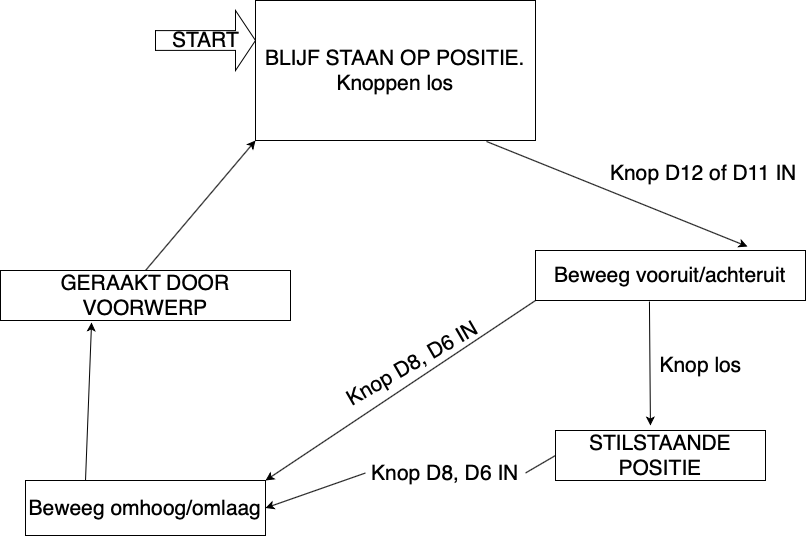

The diagram above was exported from draw.io. Its source (the exported page's mxGraphModel, read from the mxfile embedded in the PNG):
<mxGraphModel dx="810" dy="702" grid="1" gridSize="10" guides="1" tooltips="1" connect="1" arrows="1" fold="1" page="1" pageScale="1" pageWidth="827" pageHeight="1169" math="0" shadow="0">
  <root>
    <mxCell id="0" />
    <mxCell id="1" parent="0" />
    <mxCell id="GQmu0gzG4kGa8ZGmSZKt-1" value="&lt;font style=&quot;font-size: 21px&quot;&gt;BLIJF STAAN OP POSITIE.&lt;br&gt;Knoppen los&lt;br&gt;&lt;/font&gt;" style="rounded=0;whiteSpace=wrap;html=1;" vertex="1" parent="1">
      <mxGeometry x="260" y="20" width="280" height="140" as="geometry" />
    </mxCell>
    <mxCell id="GQmu0gzG4kGa8ZGmSZKt-5" value="&amp;nbsp;&lt;br&gt;&amp;nbsp;Knop D12 of D11 IN" style="text;html=1;align=center;verticalAlign=middle;resizable=0;points=[];autosize=1;strokeColor=none;fillColor=none;fontSize=21;" vertex="1" parent="1">
      <mxGeometry x="600" y="150" width="210" height="60" as="geometry" />
    </mxCell>
    <mxCell id="GQmu0gzG4kGa8ZGmSZKt-7" value="Beweeg vooruit/achteruit" style="rounded=0;whiteSpace=wrap;html=1;fontSize=21;" vertex="1" parent="1">
      <mxGeometry x="540" y="270" width="270" height="50" as="geometry" />
    </mxCell>
    <mxCell id="GQmu0gzG4kGa8ZGmSZKt-14" value="Beweeg omhoog/omlaag" style="rounded=0;whiteSpace=wrap;html=1;fontSize=21;" vertex="1" parent="1">
      <mxGeometry x="30" y="500" width="240" height="55" as="geometry" />
    </mxCell>
    <mxCell id="GQmu0gzG4kGa8ZGmSZKt-16" value="&amp;nbsp;Knop D8, D6 IN" style="text;html=1;align=center;verticalAlign=middle;resizable=0;points=[];autosize=1;strokeColor=none;fillColor=none;fontSize=21;rotation=-30;" vertex="1" parent="1">
      <mxGeometry x="329" y="370" width="170" height="30" as="geometry" />
    </mxCell>
    <mxCell id="GQmu0gzG4kGa8ZGmSZKt-21" value="START" style="html=1;shadow=0;dashed=0;align=center;verticalAlign=middle;shape=mxgraph.arrows2.arrow;dy=0.67;dx=20;notch=0;fontSize=21;" vertex="1" parent="1">
      <mxGeometry x="160" y="30" width="100" height="60" as="geometry" />
    </mxCell>
    <mxCell id="GQmu0gzG4kGa8ZGmSZKt-22" value="" style="endArrow=classic;html=1;rounded=0;fontSize=21;exitX=0.825;exitY=1.007;exitDx=0;exitDy=0;exitPerimeter=0;entryX=0.785;entryY=-0.08;entryDx=0;entryDy=0;entryPerimeter=0;" edge="1" parent="1" source="GQmu0gzG4kGa8ZGmSZKt-1" target="GQmu0gzG4kGa8ZGmSZKt-7">
      <mxGeometry width="50" height="50" relative="1" as="geometry">
        <mxPoint x="390" y="250" as="sourcePoint" />
        <mxPoint x="440" y="200" as="targetPoint" />
      </mxGeometry>
    </mxCell>
    <mxCell id="GQmu0gzG4kGa8ZGmSZKt-25" value="" style="endArrow=classic;html=1;rounded=0;fontSize=21;exitX=0.422;exitY=1.02;exitDx=0;exitDy=0;exitPerimeter=0;entryX=0.452;entryY=-0.1;entryDx=0;entryDy=0;entryPerimeter=0;" edge="1" parent="1" source="GQmu0gzG4kGa8ZGmSZKt-7" target="GQmu0gzG4kGa8ZGmSZKt-27">
      <mxGeometry width="50" height="50" relative="1" as="geometry">
        <mxPoint x="390" y="360" as="sourcePoint" />
        <mxPoint x="600" y="430" as="targetPoint" />
      </mxGeometry>
    </mxCell>
    <mxCell id="GQmu0gzG4kGa8ZGmSZKt-26" value="Knop los" style="text;html=1;align=center;verticalAlign=middle;resizable=0;points=[];autosize=1;strokeColor=none;fillColor=none;fontSize=21;" vertex="1" parent="1">
      <mxGeometry x="655" y="370" width="100" height="30" as="geometry" />
    </mxCell>
    <mxCell id="GQmu0gzG4kGa8ZGmSZKt-27" value="STILSTAANDE POSITIE" style="rounded=0;whiteSpace=wrap;html=1;fontSize=21;" vertex="1" parent="1">
      <mxGeometry x="560" y="450" width="210" height="50" as="geometry" />
    </mxCell>
    <mxCell id="GQmu0gzG4kGa8ZGmSZKt-28" value="" style="endArrow=classic;html=1;rounded=0;fontSize=21;exitX=0;exitY=1;exitDx=0;exitDy=0;entryX=1;entryY=0;entryDx=0;entryDy=0;" edge="1" parent="1" source="GQmu0gzG4kGa8ZGmSZKt-7" target="GQmu0gzG4kGa8ZGmSZKt-14">
      <mxGeometry width="50" height="50" relative="1" as="geometry">
        <mxPoint x="390" y="360" as="sourcePoint" />
        <mxPoint x="440" y="420" as="targetPoint" />
      </mxGeometry>
    </mxCell>
    <mxCell id="GQmu0gzG4kGa8ZGmSZKt-29" value="" style="endArrow=classic;html=1;rounded=0;fontSize=21;exitX=0;exitY=0.5;exitDx=0;exitDy=0;entryX=1;entryY=0.5;entryDx=0;entryDy=0;startArrow=none;" edge="1" parent="1" source="GQmu0gzG4kGa8ZGmSZKt-30" target="GQmu0gzG4kGa8ZGmSZKt-14">
      <mxGeometry width="50" height="50" relative="1" as="geometry">
        <mxPoint x="380" y="480" as="sourcePoint" />
        <mxPoint x="450" y="440" as="targetPoint" />
      </mxGeometry>
    </mxCell>
    <mxCell id="GQmu0gzG4kGa8ZGmSZKt-30" value="Knop D8, D6 IN" style="text;html=1;strokeColor=none;fillColor=none;align=center;verticalAlign=middle;whiteSpace=wrap;rounded=0;fontSize=21;" vertex="1" parent="1">
      <mxGeometry x="370" y="475" width="160" height="35" as="geometry" />
    </mxCell>
    <mxCell id="GQmu0gzG4kGa8ZGmSZKt-31" value="" style="endArrow=none;html=1;rounded=0;fontSize=21;exitX=0;exitY=0.5;exitDx=0;exitDy=0;entryX=1;entryY=0.5;entryDx=0;entryDy=0;" edge="1" parent="1" source="GQmu0gzG4kGa8ZGmSZKt-27" target="GQmu0gzG4kGa8ZGmSZKt-30">
      <mxGeometry width="50" height="50" relative="1" as="geometry">
        <mxPoint x="560" y="475" as="sourcePoint" />
        <mxPoint x="310" y="457.5" as="targetPoint" />
      </mxGeometry>
    </mxCell>
    <mxCell id="GQmu0gzG4kGa8ZGmSZKt-34" value="GERAAKT DOOR VOORWERP" style="rounded=0;whiteSpace=wrap;html=1;fontSize=21;" vertex="1" parent="1">
      <mxGeometry x="5" y="290" width="290" height="50" as="geometry" />
    </mxCell>
    <mxCell id="GQmu0gzG4kGa8ZGmSZKt-35" value="" style="endArrow=classic;html=1;rounded=0;fontSize=21;exitX=0.25;exitY=0;exitDx=0;exitDy=0;entryX=0.314;entryY=1.04;entryDx=0;entryDy=0;entryPerimeter=0;" edge="1" parent="1" source="GQmu0gzG4kGa8ZGmSZKt-14" target="GQmu0gzG4kGa8ZGmSZKt-34">
      <mxGeometry width="50" height="50" relative="1" as="geometry">
        <mxPoint x="380" y="360" as="sourcePoint" />
        <mxPoint x="430" y="310" as="targetPoint" />
      </mxGeometry>
    </mxCell>
    <mxCell id="GQmu0gzG4kGa8ZGmSZKt-36" value="" style="endArrow=classic;html=1;rounded=0;fontSize=21;exitX=0.5;exitY=0;exitDx=0;exitDy=0;entryX=0;entryY=1;entryDx=0;entryDy=0;" edge="1" parent="1" source="GQmu0gzG4kGa8ZGmSZKt-34" target="GQmu0gzG4kGa8ZGmSZKt-1">
      <mxGeometry width="50" height="50" relative="1" as="geometry">
        <mxPoint x="380" y="360" as="sourcePoint" />
        <mxPoint x="430" y="310" as="targetPoint" />
      </mxGeometry>
    </mxCell>
  </root>
</mxGraphModel>